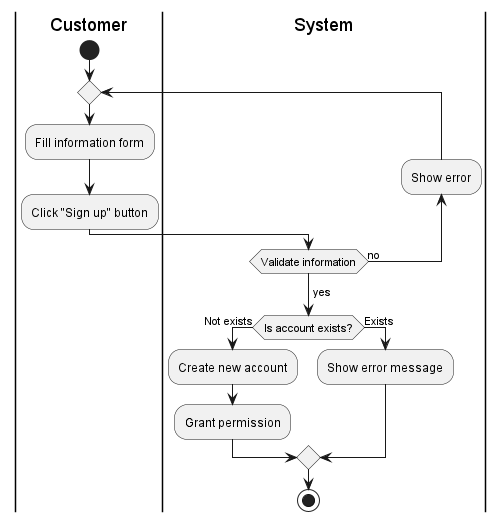

The diagram above was rendered by PlantUML. Its source (embedded in the PNG):
@startuml
|Customer|
start
repeat
:Fill information form;
:Click "Sign up" button;
|System|
backward:Show error;
repeat while (Validate information) is (no) 
-> yes;

if (Is account exists?) then (Not exists)
  :Create new account;
  :Grant permission;
else (Exists)
  :Show error message;
endif
stop
@enduml